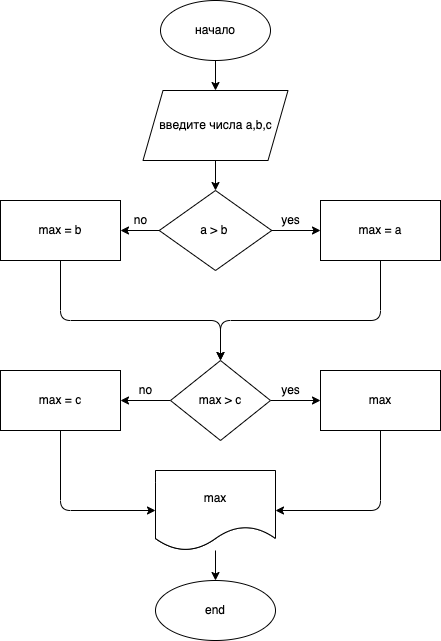

The diagram above was exported from draw.io. Its source (the exported page's mxGraphModel, read from the mxfile embedded in the PNG):
<mxGraphModel dx="608" dy="315" grid="1" gridSize="10" guides="1" tooltips="1" connect="1" arrows="1" fold="1" page="1" pageScale="1" pageWidth="827" pageHeight="1169" math="0" shadow="0">
  <root>
    <mxCell id="0" />
    <mxCell id="1" parent="0" />
    <mxCell id="9" value="" style="edgeStyle=none;html=1;" edge="1" parent="1" source="2">
      <mxGeometry relative="1" as="geometry">
        <mxPoint x="255" y="90" as="targetPoint" />
      </mxGeometry>
    </mxCell>
    <mxCell id="2" value="начало" style="ellipse;whiteSpace=wrap;html=1;" vertex="1" parent="1">
      <mxGeometry x="200" width="110" height="60" as="geometry" />
    </mxCell>
    <mxCell id="13" value="" style="edgeStyle=none;html=1;" edge="1" parent="1" source="10" target="12">
      <mxGeometry relative="1" as="geometry" />
    </mxCell>
    <mxCell id="10" value="введите числа a,b,c" style="shape=parallelogram;perimeter=parallelogramPerimeter;whiteSpace=wrap;html=1;fixedSize=1;" vertex="1" parent="1">
      <mxGeometry x="182.5" y="90" width="145" height="70" as="geometry" />
    </mxCell>
    <mxCell id="15" value="" style="edgeStyle=none;html=1;" edge="1" parent="1" source="12" target="14">
      <mxGeometry relative="1" as="geometry" />
    </mxCell>
    <mxCell id="17" value="" style="edgeStyle=none;html=1;" edge="1" parent="1" source="12">
      <mxGeometry relative="1" as="geometry">
        <mxPoint x="160" y="230" as="targetPoint" />
      </mxGeometry>
    </mxCell>
    <mxCell id="12" value="a &amp;gt; b&amp;nbsp;" style="rhombus;whiteSpace=wrap;html=1;" vertex="1" parent="1">
      <mxGeometry x="198.75" y="190" width="112.5" height="80" as="geometry" />
    </mxCell>
    <mxCell id="14" value="max = a" style="whiteSpace=wrap;html=1;" vertex="1" parent="1">
      <mxGeometry x="360" y="200" width="120" height="60" as="geometry" />
    </mxCell>
    <mxCell id="16" value="max = b" style="whiteSpace=wrap;html=1;" vertex="1" parent="1">
      <mxGeometry x="40" y="200" width="120" height="60" as="geometry" />
    </mxCell>
    <mxCell id="18" value="yes&lt;br&gt;" style="text;html=1;align=center;verticalAlign=middle;resizable=0;points=[];autosize=1;strokeColor=none;fillColor=none;" vertex="1" parent="1">
      <mxGeometry x="315" y="210" width="30" height="20" as="geometry" />
    </mxCell>
    <mxCell id="19" value="no" style="text;html=1;align=center;verticalAlign=middle;resizable=0;points=[];autosize=1;strokeColor=none;fillColor=none;" vertex="1" parent="1">
      <mxGeometry x="165" y="210" width="30" height="20" as="geometry" />
    </mxCell>
    <mxCell id="20" value="" style="endArrow=classic;html=1;exitX=0.5;exitY=1;exitDx=0;exitDy=0;" edge="1" parent="1" source="16">
      <mxGeometry width="50" height="50" relative="1" as="geometry">
        <mxPoint x="270" y="330" as="sourcePoint" />
        <mxPoint x="260" y="360" as="targetPoint" />
        <Array as="points">
          <mxPoint x="100" y="320" />
          <mxPoint x="260" y="320" />
        </Array>
      </mxGeometry>
    </mxCell>
    <mxCell id="21" value="" style="endArrow=classic;html=1;exitX=0.5;exitY=1;exitDx=0;exitDy=0;" edge="1" parent="1" source="14">
      <mxGeometry width="50" height="50" relative="1" as="geometry">
        <mxPoint x="270" y="330" as="sourcePoint" />
        <mxPoint x="260" y="360" as="targetPoint" />
        <Array as="points">
          <mxPoint x="420" y="320" />
          <mxPoint x="260" y="320" />
        </Array>
      </mxGeometry>
    </mxCell>
    <mxCell id="24" value="" style="edgeStyle=none;html=1;" edge="1" parent="1" source="22" target="23">
      <mxGeometry relative="1" as="geometry" />
    </mxCell>
    <mxCell id="26" value="" style="edgeStyle=none;html=1;" edge="1" parent="1" source="22" target="25">
      <mxGeometry relative="1" as="geometry" />
    </mxCell>
    <mxCell id="22" value="max &amp;gt; c" style="rhombus;whiteSpace=wrap;html=1;" vertex="1" parent="1">
      <mxGeometry x="210" y="360" width="100" height="80" as="geometry" />
    </mxCell>
    <mxCell id="30" value="" style="edgeStyle=none;html=1;" edge="1" parent="1" source="23" target="29">
      <mxGeometry relative="1" as="geometry">
        <Array as="points">
          <mxPoint x="420" y="510" />
        </Array>
      </mxGeometry>
    </mxCell>
    <mxCell id="23" value="max" style="whiteSpace=wrap;html=1;" vertex="1" parent="1">
      <mxGeometry x="360" y="370" width="120" height="60" as="geometry" />
    </mxCell>
    <mxCell id="28" value="" style="edgeStyle=none;html=1;" edge="1" parent="1" source="25" target="27">
      <mxGeometry relative="1" as="geometry">
        <Array as="points">
          <mxPoint x="100" y="510" />
        </Array>
      </mxGeometry>
    </mxCell>
    <mxCell id="25" value="max = c" style="whiteSpace=wrap;html=1;" vertex="1" parent="1">
      <mxGeometry x="40" y="370" width="120" height="60" as="geometry" />
    </mxCell>
    <mxCell id="27" value="" style="shape=document;whiteSpace=wrap;html=1;boundedLbl=1;" vertex="1" parent="1">
      <mxGeometry x="195" y="470" width="120" height="80" as="geometry" />
    </mxCell>
    <mxCell id="32" value="" style="edgeStyle=none;html=1;" edge="1" parent="1" source="29" target="31">
      <mxGeometry relative="1" as="geometry" />
    </mxCell>
    <mxCell id="29" value="max" style="shape=document;whiteSpace=wrap;html=1;boundedLbl=1;" vertex="1" parent="1">
      <mxGeometry x="195" y="470" width="120" height="80" as="geometry" />
    </mxCell>
    <mxCell id="31" value="end" style="ellipse;whiteSpace=wrap;html=1;" vertex="1" parent="1">
      <mxGeometry x="195" y="580" width="120" height="60" as="geometry" />
    </mxCell>
    <mxCell id="33" value="yes&lt;br&gt;" style="text;html=1;align=center;verticalAlign=middle;resizable=0;points=[];autosize=1;strokeColor=none;fillColor=none;" vertex="1" parent="1">
      <mxGeometry x="315" y="380" width="30" height="20" as="geometry" />
    </mxCell>
    <mxCell id="34" value="no" style="text;html=1;align=center;verticalAlign=middle;resizable=0;points=[];autosize=1;strokeColor=none;fillColor=none;" vertex="1" parent="1">
      <mxGeometry x="170" y="380" width="30" height="20" as="geometry" />
    </mxCell>
  </root>
</mxGraphModel>